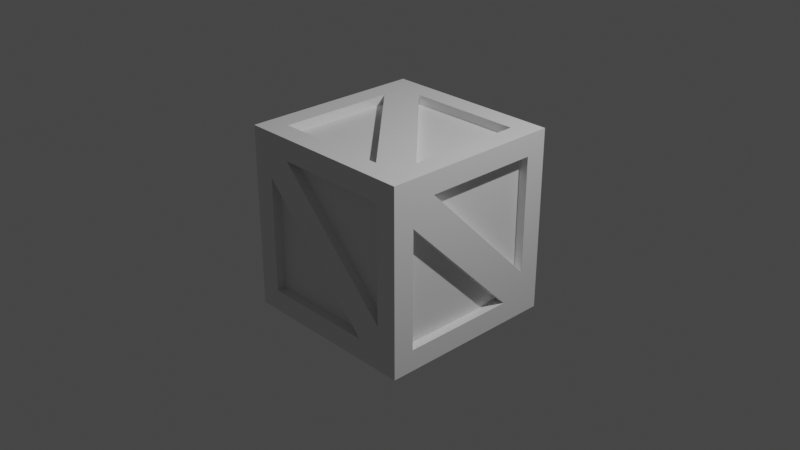 # Source: Single_Crate.blend  (saved by Blender 2.83.19; exported with 4.5.12 LTS)
import bpy
from mathutils import Matrix  # noqa: F401  (used for matrix-valued properties, if any)

bpy.ops.wm.read_factory_settings(use_empty=True)
scene = bpy.context.scene
scene.name = 'Scene'

# ---- collections
col_collection = bpy.data.collections.new('Collection'); scene.collection.children.link(col_collection)

# ---- materials (node trees are filled in below, after node groups)
mat_material = bpy.data.materials.new('Material')
mat_material.alpha_threshold = 0.0
mat_material.use_transparent_shadow = False
mat_material.line_color = (0.0, 0.0, 0.0, 1.0)

# ---- material node trees
mat_material.use_nodes = True; mat_material.node_tree.nodes.clear()
_N = mat_material.node_tree.nodes; _L = mat_material.node_tree.links
n0 = _N.new('ShaderNodeOutputMaterial'); n0.name = 'Material Output'; n0.location = (300, 300)
n1 = _N.new('ShaderNodeBsdfPrincipled'); n1.name = 'Principled BSDF'; n1.location = (10, 300)
n1.distribution = 'GGX'
n1.subsurface_method = 'BURLEY'
n1.inputs[2].default_value = 0.4
n1.inputs[3].default_value = 1.45
n1.inputs[27].default_value = (0.0, 0.0, 0.0, 1.0)
n1.inputs[28].default_value = 1.0
_L.new(n1.outputs[0], n0.inputs[0])
n0.is_active_output = True

# ---- world
world_world = bpy.data.worlds.new('World'); scene.world = world_world
world_world.use_nodes = True; world_world.node_tree.nodes.clear()
_N = world_world.node_tree.nodes; _L = world_world.node_tree.links
n0 = _N.new('ShaderNodeOutputWorld'); n0.name = 'World Output'; n0.location = (300, 300)
n1 = _N.new('ShaderNodeBackground'); n1.name = 'Background'; n1.location = (10, 300)
n1.inputs[0].default_value = (0.05088, 0.05088, 0.05088, 1.0)
_L.new(n1.outputs[0], n0.inputs[0])
n0.is_active_output = True
world_world.color = (0.05088, 0.05088, 0.05088)
world_world.use_sun_shadow = False
world_world.sun_shadow_jitter_overblur = 0.0

# ---- cameras
cam_camera = bpy.data.cameras.new('Camera')
cam_camera.clip_end = 100.0
cam_camera.ortho_scale = 7.314

# ---- lights
light_light = bpy.data.lights.new('Light', 'POINT')
light_light.transmission_factor = 0.0
light_light.energy = 1000.0
light_light.shadow_soft_size = 0.1
light_light.shadow_maximum_resolution = 0.006
light_light.use_absolute_resolution = True

# ---- meshes
me_cube = bpy.data.meshes.new('Cube')
me_cube.from_pydata([(1.0, 1.0, 1.0), (1.0, 1.0, -1.0), (1.0, -1.0, 1.0), (1.0, -1.0, -1.0), (-1.0, 1.0, 1.0), (-1.0, 1.0, -1.0), (-1.0, -1.0, 1.0), (-1.0, -1.0, -1.0), (-1.0, 0.7667, -1.0), (-1.0, -0.7667, -1.0), (1.0, 0.7667, 1.0), (1.0, -0.7667, 1.0), (-1.0, -0.7667, 1.0), (-1.0, 0.7667, 1.0), (1.0, -0.7667, -1.0), (1.0, 0.7667, -1.0), (0.7667, 1.0, -1.0), (-0.7667, 1.0, -1.0), (0.7667, -1.0, 1.0), (-0.7667, -1.0, 1.0), (-0.7667, -1.0, -1.0), (0.7667, -1.0, -1.0), (-0.7667, 1.0, 1.0), (0.7667, 1.0, 1.0), (0.7667, 0.7667, -1.0), (-0.7667, 0.7667, -1.0), (0.7667, -0.7667, -1.0), (-0.7667, -0.7667, -1.0), (-0.7667, 0.7667, 1.0), (0.7667, 0.7667, 1.0), (-0.7667, -0.7667, 1.0), (0.7667, -0.7667, 1.0), (1.0, 1.0, 0.7667), (1.0, 1.0, -0.7667), (-1.0, -1.0, -0.7667), (-1.0, -1.0, 0.7667), (1.0, -1.0, 0.7667), (1.0, -1.0, -0.7667), (-1.0, 1.0, 0.7667), (-1.0, 1.0, -0.7667), (1.0, 0.7667, 0.7667), (1.0, 0.7667, -0.7667), (1.0, -0.7667, 0.7667), (1.0, -0.7667, -0.7667), (-1.0, -0.7667, 0.7667), (-1.0, -0.7667, -0.7667), (-1.0, 0.7667, 0.7667), (-1.0, 0.7667, -0.7667), (-0.7667, 1.0, 0.7667), (-0.7667, 1.0, -0.7667), (0.7667, 1.0, 0.7667), (0.7667, 1.0, -0.7667), (0.7667, -1.0, 0.7667), (0.7667, -1.0, -0.7667), (-0.7667, -1.0, 0.7667), (-0.7667, -1.0, -0.7667), (0.9, 0.7667, 0.7667), (0.9, 0.7667, -0.7667), (0.9, -0.7667, 0.7667), (0.9, -0.7667, -0.7667), (-0.7667, 0.9, 0.7667), (-0.7667, 0.9, -0.7667), (0.7667, 0.9, 0.7667), (0.7667, 0.9, -0.7667), (-0.9, -0.7667, 0.7667), (-0.9, -0.7667, -0.7667), (-0.9, 0.7667, 0.7667), (-0.9, 0.7667, -0.7667), (0.7667, -0.9, 0.7667), (0.7667, -0.9, -0.7667), (-0.7667, -0.9, 0.7667), (-0.7667, -0.9, -0.7667), (-0.7667, 0.7667, 0.9), (0.7667, 0.7667, 0.9), (-0.7667, -0.7667, 0.9), (0.7667, -0.7667, 0.9), (-1.0, 0.5111, -1.0), (-1.0, -0.5111, -1.0), (1.0, 0.5111, 1.0), (1.0, -0.5111, 1.0), (-1.0, -0.5111, 1.0), (-1.0, 0.5111, 1.0), (1.0, -0.5111, -1.0), (1.0, 0.5111, -1.0), (0.7667, 0.5111, 1.0), (0.7667, -0.5111, 1.0), (-0.7667, 0.5111, 1.0), (-0.7667, -0.5111, 1.0), (-0.7667, 0.5111, -1.0), (-0.7667, -0.5111, -1.0), (0.7667, 0.5111, -1.0), (0.7667, -0.5111, -1.0), (-1.0, -0.5111, -0.7667), (-1.0, 0.5111, -0.7667), (-1.0, -0.5111, 0.7667), (-1.0, 0.5111, 0.7667), (1.0, 0.5111, -0.7667), (1.0, -0.5111, -0.7667), (1.0, 0.5111, 0.7667), (1.0, -0.5111, 0.7667), (0.9, 0.5111, -0.7667), (0.9, -0.5111, -0.7667), (0.9, 0.5111, 0.7667), (0.9, -0.5111, 0.7667), (-0.9, -0.5111, -0.7667), (-0.9, 0.5111, -0.7667), (-0.9, -0.5111, 0.7667), (-0.9, 0.5111, 0.7667), (0.7667, 0.5111, 0.9), (0.7667, -0.5111, 0.9), (-0.7667, 0.5111, 0.9), (-0.7667, -0.5111, 0.9), (1.0, 1.0, 0.5111), (1.0, 1.0, -0.5111), (-1.0, -1.0, -0.5111), (-1.0, -1.0, 0.5111), (1.0, -1.0, 0.5111), (1.0, -1.0, -0.5111), (-1.0, 1.0, 0.5111), (-1.0, 1.0, -0.5111), (1.0, 0.7667, 0.5111), (1.0, 0.7667, -0.5111), (1.0, -0.7667, 0.5111), (1.0, -0.7667, -0.5111), (-1.0, -0.7667, 0.5111), (-1.0, -0.7667, -0.5111), (-1.0, 0.7667, 0.5111), (-1.0, 0.7667, -0.5111), (-0.7667, 1.0, 0.5111), (-0.7667, 1.0, -0.5111), (0.7667, 1.0, 0.5111), (0.7667, 1.0, -0.5111), (0.7667, -1.0, 0.5111), (0.7667, -1.0, -0.5111), (-0.7667, -1.0, 0.5111), (-0.7667, -1.0, -0.5111), (0.9, 0.7667, 0.5111), (0.9, 0.7667, -0.5111), (0.9, -0.7667, 0.5111), (0.9, -0.7667, -0.5111), (-0.7667, 0.9, 0.5111), (-0.7667, 0.9, -0.5111), (0.7667, 0.9, 0.5111), (0.7667, 0.9, -0.5111), (-0.9, -0.7667, 0.5111), (-0.9, -0.7667, -0.5111), (-0.9, 0.7667, 0.5111), (-0.9, 0.7667, -0.5111), (0.7667, -0.9, 0.5111), (0.7667, -0.9, -0.5111), (-0.7667, -0.9, 0.5111), (-0.7667, -0.9, -0.5111), (-0.9, -0.5111, 0.5111), (-0.9, -0.5111, -0.5111), (-0.9, 0.5111, 0.5111), (-0.9, 0.5111, -0.5111), (0.9, 0.5111, 0.5111), (0.9, 0.5111, -0.5111), (0.9, -0.5111, 0.5111), (0.9, -0.5111, -0.5111), (0.5111, 1.0, -1.0), (-0.5111, 1.0, -1.0), (0.5111, -1.0, 1.0), (-0.5111, -1.0, 1.0), (-0.5111, -1.0, -1.0), (0.5111, -1.0, -1.0), (-0.5111, 1.0, 1.0), (0.5111, 1.0, 1.0), (0.5111, 0.7667, -1.0), (-0.5111, 0.7667, -1.0), (0.5111, -0.7667, -1.0), (-0.5111, -0.7667, -1.0), (-0.5111, 0.7667, 1.0), (0.5111, 0.7667, 1.0), (-0.5111, -0.7667, 1.0), (0.5111, -0.7667, 1.0), (0.5111, -1.0, -0.7667), (-0.5111, -1.0, -0.7667), (0.5111, -1.0, 0.7667), (-0.5111, -1.0, 0.7667), (-0.5111, 1.0, -0.7667), (0.5111, 1.0, -0.7667), (-0.5111, 1.0, 0.7667), (0.5111, 1.0, 0.7667), (-0.5111, 0.9, -0.7667), (0.5111, 0.9, -0.7667), (-0.5111, 0.9, 0.7667), (0.5111, 0.9, 0.7667), (0.5111, -0.9, -0.7667), (-0.5111, -0.9, -0.7667), (0.5111, -0.9, 0.7667), (-0.5111, -0.9, 0.7667), (-0.5111, 0.7667, 0.9), (0.5111, 0.7667, 0.9), (-0.5111, -0.7667, 0.9), (0.5111, -0.7667, 0.9), (-0.5111, 0.5111, 0.9), (0.5111, 0.5111, 0.9), (-0.5111, -0.5111, 0.9), (0.5111, -0.5111, 0.9), (0.5111, 0.5111, -1.0), (-0.5111, 0.5111, -1.0), (0.5111, -0.5111, -1.0), (-0.5111, -0.5111, -1.0), (0.5111, -0.9, -0.5111), (-0.5111, -0.9, -0.5111), (0.5111, -0.9, 0.5111), (-0.5111, -0.9, 0.5111), (-0.5111, 0.9, -0.5111), (0.5111, 0.9, -0.5111), (-0.5111, 0.9, 0.5111), (0.5111, 0.9, 0.5111)], [], [(30, 12, 6, 19), (54, 19, 6, 35), (46, 13, 4, 38), (26, 14, 3, 21), (42, 11, 2, 36), (50, 23, 0, 32), (32, 0, 10, 40), (99, 79, 11, 42), (16, 1, 15, 24), (91, 82, 14, 26), (35, 6, 12, 44), (95, 81, 13, 46), (22, 4, 13, 28), (87, 80, 12, 30), (79, 85, 31, 11), (87, 30, 74, 111), (0, 23, 29, 10), (166, 22, 28, 172), (77, 89, 27, 9), (202, 91, 26, 170), (5, 17, 25, 8), (160, 16, 24, 168), (38, 4, 22, 48), (183, 167, 23, 50), (9, 27, 20, 7), (170, 26, 21, 165), (36, 2, 18, 52), (179, 163, 19, 54), (11, 31, 18, 2), (174, 30, 19, 163), (164, 177, 55, 20), (176, 53, 69, 188), (3, 37, 53, 21), (116, 36, 52, 132), (160, 181, 51, 16), (183, 50, 62, 187), (5, 39, 49, 17), (118, 38, 48, 128), (76, 93, 47, 8), (124, 44, 64, 144), (7, 34, 45, 9), (115, 35, 44, 124), (82, 97, 43, 14), (123, 43, 59, 139), (1, 33, 41, 15), (112, 32, 40, 120), (16, 51, 33, 1), (130, 50, 32, 112), (14, 43, 37, 3), (122, 42, 36, 116), (8, 47, 39, 5), (126, 46, 38, 118), (20, 55, 34, 7), (134, 54, 35, 115), (158, 103, 58, 138), (120, 40, 56, 136), (96, 41, 57, 100), (99, 42, 58, 103), (211, 187, 62, 142), (131, 51, 63, 143), (128, 48, 60, 140), (180, 49, 61, 184), (154, 107, 66, 146), (95, 46, 66, 107), (92, 45, 65, 104), (127, 47, 67, 147), (207, 191, 70, 150), (179, 54, 70, 191), (135, 55, 71, 151), (132, 52, 68, 148), (198, 111, 74, 194), (175, 31, 75, 195), (172, 28, 72, 192), (84, 29, 73, 108), (31, 85, 109, 75), (85, 84, 108, 109), (192, 72, 110, 196), (196, 110, 111, 198), (47, 93, 105, 67), (93, 92, 104, 105), (44, 94, 106, 64), (94, 95, 107, 106), (144, 64, 106, 152), (152, 106, 107, 154), (40, 98, 102, 56), (98, 99, 103, 102), (43, 97, 101, 59), (97, 96, 100, 101), (136, 56, 102, 156), (156, 102, 103, 158), (15, 41, 96, 83), (83, 96, 97, 82), (9, 45, 92, 77), (77, 92, 93, 76), (168, 24, 90, 200), (200, 90, 91, 202), (8, 25, 88, 76), (76, 88, 89, 77), (28, 86, 110, 72), (86, 87, 111, 110), (10, 29, 84, 78), (78, 84, 85, 79), (28, 13, 81, 86), (86, 81, 80, 87), (44, 12, 80, 94), (94, 80, 81, 95), (24, 15, 83, 90), (90, 83, 82, 91), (40, 10, 78, 98), (98, 78, 79, 99), (100, 157, 159, 101), (157, 156, 158, 159), (57, 137, 157, 100), (137, 136, 156, 157), (104, 153, 155, 105), (153, 152, 154, 155), (65, 145, 153, 104), (145, 144, 152, 153), (53, 133, 149, 69), (133, 132, 148, 149), (54, 134, 150, 70), (134, 135, 151, 150), (189, 205, 151, 71), (205, 207, 150, 151), (46, 126, 146, 66), (126, 127, 147, 146), (105, 155, 147, 67), (155, 154, 146, 147), (49, 129, 141, 61), (129, 128, 140, 141), (50, 130, 142, 62), (130, 131, 143, 142), (185, 209, 143, 63), (209, 211, 142, 143), (41, 121, 137, 57), (121, 120, 136, 137), (101, 159, 139, 59), (159, 158, 138, 139), (55, 135, 114, 34), (135, 134, 115, 114), (47, 127, 119, 39), (127, 126, 118, 119), (43, 123, 117, 37), (123, 122, 116, 117), (51, 131, 113, 33), (131, 130, 112, 113), (33, 113, 121, 41), (113, 112, 120, 121), (42, 122, 138, 58), (122, 123, 139, 138), (34, 114, 125, 45), (114, 115, 124, 125), (45, 125, 145, 65), (125, 124, 144, 145), (39, 119, 129, 49), (119, 118, 128, 129), (37, 117, 133, 53), (117, 116, 132, 133), (141, 140, 210, 208), (208, 210, 211, 209), (61, 141, 208, 184), (184, 208, 209, 185), (149, 148, 206, 204), (204, 206, 207, 205), (69, 149, 204, 188), (188, 204, 205, 189), (88, 201, 203, 89), (201, 200, 202, 203), (25, 169, 201, 88), (169, 168, 200, 201), (108, 197, 199, 109), (197, 196, 198, 199), (73, 193, 197, 108), (193, 192, 196, 197), (29, 173, 193, 73), (173, 172, 192, 193), (30, 174, 194, 74), (174, 175, 195, 194), (109, 199, 195, 75), (199, 198, 194, 195), (52, 178, 190, 68), (178, 179, 191, 190), (148, 68, 190, 206), (206, 190, 191, 207), (51, 181, 185, 63), (181, 180, 184, 185), (140, 60, 186, 210), (210, 186, 187, 211), (48, 182, 186, 60), (182, 183, 187, 186), (17, 49, 180, 161), (161, 180, 181, 160), (55, 177, 189, 71), (177, 176, 188, 189), (21, 53, 176, 165), (165, 176, 177, 164), (31, 175, 162, 18), (175, 174, 163, 162), (52, 18, 162, 178), (178, 162, 163, 179), (27, 171, 164, 20), (171, 170, 165, 164), (48, 22, 166, 182), (182, 166, 167, 183), (17, 161, 169, 25), (161, 160, 168, 169), (89, 203, 171, 27), (203, 202, 170, 171), (23, 167, 173, 29), (167, 166, 172, 173), (150, 134, 176, 188), (149, 133, 179, 191), (179, 133, 53, 176, 134, 54), (104, 92, 126, 146), (107, 95, 125, 145), (95, 125, 45, 92, 126, 46), (130, 142, 184, 180), (129, 141, 187, 183), (129, 183, 50, 130, 180, 49), (100, 96, 122, 138), (103, 99, 121, 137), (121, 99, 42, 122, 96, 41), (86, 110, 195, 175), (85, 109, 192, 172), (86, 175, 31, 85, 172, 28)])
_uv = me_cube.uv_layers.new(name='UVMap')
_uv.uv.foreach_set('vector', [0.7917, 0.6667, 0.875, 0.6667, 0.875, 0.75, 0.7917, 0.75, 0.5417, 0.9167, 0.625, 0.9167, 0.625, 1.0, 0.5417, 1.0, 0.5417, 0.1667, 0.625, 0.1667, 0.625, 0.25, 0.5417, 0.25, 0.2917, 0.6667, 0.375, 0.6667, 0.375, 0.75, 0.2917, 0.75, 0.5417, 0.6667, 0.625, 0.6667, 0.625, 0.75, 0.5417, 0.75, 0.5417, 0.4167, 0.625, 0.4167, 0.625, 0.5, 0.5417, 0.5, 0.5417, 0.5, 0.625, 0.5, 0.625, 0.5833, 0.5417, 0.5833, 0.5417, 0.6389, 0.625, 0.6389, 0.625, 0.6667, 0.5417, 0.6667, 0.2917, 0.5, 0.375, 0.5, 0.375, 0.5833, 0.2917, 0.5833, 0.2917, 0.6389, 0.375, 0.6389, 0.375, 0.6667, 0.2917, 0.6667, 0.5417, 0.0, 0.625, 0.0, 0.625, 0.08333, 0.5417, 0.08333, 0.5417, 0.1389, 0.625, 0.1389, 0.625, 0.1667, 0.5417, 0.1667, 0.7917, 0.5, 0.875, 0.5, 0.875, 0.5833, 0.7917, 0.5833, 0.7917, 0.6389, 0.875, 0.6389, 0.875, 0.6667, 0.7917, 0.6667, 0.625, 0.6389, 0.7083, 0.6389, 0.7083, 0.6667, 0.625, 0.6667, 0.7917, 0.6389, 0.7917, 0.6667, 0.7917, 0.6667, 0.7917, 0.6389, 0.625, 0.5, 0.7083, 0.5, 0.7083, 0.5833, 0.625, 0.5833, 0.7639, 0.5, 0.7917, 0.5, 0.7917, 0.5833, 0.7639, 0.5833, 0.125, 0.6389, 0.2083, 0.6389, 0.2083, 0.6667, 0.125, 0.6667, 0.2639, 0.6389, 0.2917, 0.6389, 0.2917, 0.6667, 0.2639, 0.6667, 0.125, 0.5, 0.2083, 0.5, 0.2083, 0.5833, 0.125, 0.5833, 0.2639, 0.5, 0.2917, 0.5, 0.2917, 0.5833, 0.2639, 0.5833, 0.5417, 0.25, 0.625, 0.25, 0.625, 0.3333, 0.5417, 0.3333, 0.5417, 0.3889, 0.625, 0.3889, 0.625, 0.4167, 0.5417, 0.4167, 0.125, 0.6667, 0.2083, 0.6667, 0.2083, 0.75, 0.125, 0.75, 0.2639, 0.6667, 0.2917, 0.6667, 0.2917, 0.75, 0.2639, 0.75, 0.5417, 0.75, 0.625, 0.75, 0.625, 0.8333, 0.5417, 0.8333, 0.5417, 0.8889, 0.625, 0.8889, 0.625, 0.9167, 0.5417, 0.9167, 0.625, 0.6667, 0.7083, 0.6667, 0.7083, 0.75, 0.625, 0.75, 0.7639, 0.6667, 0.7917, 0.6667, 0.7917, 0.75, 0.7639, 0.75, 0.375, 0.8889, 0.4583, 0.8889, 0.4583, 0.9167, 0.375, 0.9167, 0.4583, 0.8611, 0.4583, 0.8333, 0.4583, 0.8333, 0.4583, 0.8611, 0.375, 0.75, 0.4583, 0.75, 0.4583, 0.8333, 0.375, 0.8333, 0.5139, 0.75, 0.5417, 0.75, 0.5417, 0.8333, 0.5139, 0.8333, 0.375, 0.3889, 0.4583, 0.3889, 0.4583, 0.4167, 0.375, 0.4167, 0.5417, 0.3889, 0.5417, 0.4167, 0.5417, 0.4167, 0.5417, 0.3889, 0.375, 0.25, 0.4583, 0.25, 0.4583, 0.3333, 0.375, 0.3333, 0.5139, 0.25, 0.5417, 0.25, 0.5417, 0.3333, 0.5139, 0.3333, 0.375, 0.1389, 0.4583, 0.1389, 0.4583, 0.1667, 0.375, 0.1667, 0.5139, 0.08333, 0.5417, 0.08333, 0.5417, 0.08333, 0.5139, 0.08333, 0.375, 0.0, 0.4583, 0.0, 0.4583, 0.08333, 0.375, 0.08333, 0.5139, 0.0, 0.5417, 0.0, 0.5417, 0.08333, 0.5139, 0.08333, 0.375, 0.6389, 0.4583, 0.6389, 0.4583, 0.6667, 0.375, 0.6667, 0.4861, 0.6667, 0.4583, 0.6667, 0.4583, 0.6667, 0.4861, 0.6667, 0.375, 0.5, 0.4583, 0.5, 0.4583, 0.5833, 0.375, 0.5833, 0.5139, 0.5, 0.5417, 0.5, 0.5417, 0.5833, 0.5139, 0.5833, 0.375, 0.4167, 0.4583, 0.4167, 0.4583, 0.5, 0.375, 0.5, 0.5139, 0.4167, 0.5417, 0.4167, 0.5417, 0.5, 0.5139, 0.5, 0.375, 0.6667, 0.4583, 0.6667, 0.4583, 0.75, 0.375, 0.75, 0.5139, 0.6667, 0.5417, 0.6667, 0.5417, 0.75, 0.5139, 0.75, 0.375, 0.1667, 0.4583, 0.1667, 0.4583, 0.25, 0.375, 0.25, 0.5139, 0.1667, 0.5417, 0.1667, 0.5417, 0.25, 0.5139, 0.25, 0.375, 0.9167, 0.4583, 0.9167, 0.4583, 1.0, 0.375, 1.0, 0.5139, 0.9167, 0.5417, 0.9167, 0.5417, 1.0, 0.5139, 1.0, 0.5139, 0.6389, 0.5417, 0.6389, 0.5417, 0.6667, 0.5139, 0.6667, 0.5139, 0.5833, 0.5417, 0.5833, 0.5417, 0.5833, 0.5139, 0.5833, 0.4583, 0.6111, 0.4583, 0.5833, 0.4583, 0.5833, 0.4583, 0.6111, 0.5417, 0.6389, 0.5417, 0.6667, 0.5417, 0.6667, 0.5417, 0.6389, 0.5139, 0.3889, 0.5417, 0.3889, 0.5417, 0.4167, 0.5139, 0.4167, 0.4861, 0.4167, 0.4583, 0.4167, 0.4583, 0.4167, 0.4861, 0.4167, 0.5139, 0.3333, 0.5417, 0.3333, 0.5417, 0.3333, 0.5139, 0.3333, 0.4583, 0.3611, 0.4583, 0.3333, 0.4583, 0.3333, 0.4583, 0.3611, 0.5139, 0.1389, 0.5417, 0.1389, 0.5417, 0.1667, 0.5139, 0.1667, 0.5417, 0.1389, 0.5417, 0.1667, 0.5417, 0.1667, 0.5417, 0.1389, 0.4583, 0.1111, 0.4583, 0.08333, 0.4583, 0.08333, 0.4583, 0.1111, 0.4861, 0.1667, 0.4583, 0.1667, 0.4583, 0.1667, 0.4861, 0.1667, 0.5139, 0.8889, 0.5417, 0.8889, 0.5417, 0.9167, 0.5139, 0.9167, 0.5417, 0.8889, 0.5417, 0.9167, 0.5417, 0.9167, 0.5417, 0.8889, 0.4861, 0.9167, 0.4583, 0.9167, 0.4583, 0.9167, 0.4861, 0.9167, 0.5139, 0.8333, 0.5417, 0.8333, 0.5417, 0.8333, 0.5139, 0.8333, 0.7639, 0.6389, 0.7917, 0.6389, 0.7917, 0.6667, 0.7639, 0.6667, 0.7361, 0.6667, 0.7083, 0.6667, 0.7083, 0.6667, 0.7361, 0.6667, 0.7639, 0.5833, 0.7917, 0.5833, 0.7917, 0.5833, 0.7639, 0.5833, 0.7083, 0.6111, 0.7083, 0.5833, 0.7083, 0.5833, 0.7083, 0.6111, 0.7083, 0.6667, 0.7083, 0.6389, 0.7083, 0.6389, 0.7083, 0.6667, 0.7083, 0.6389, 0.7083, 0.6111, 0.7083, 0.6111, 0.7083, 0.6389, 0.7639, 0.5833, 0.7917, 0.5833, 0.7917, 0.6111, 0.7639, 0.6111, 0.7639, 0.6111, 0.7917, 0.6111, 0.7917, 0.6389, 0.7639, 0.6389, 0.4583, 0.1667, 0.4583, 0.1389, 0.4583, 0.1389, 0.4583, 0.1667, 0.4583, 0.1389, 0.4583, 0.1111, 0.4583, 0.1111, 0.4583, 0.1389, 0.5417, 0.08333, 0.5417, 0.1111, 0.5417, 0.1111, 0.5417, 0.08333, 0.5417, 0.1111, 0.5417, 0.1389, 0.5417, 0.1389, 0.5417, 0.1111, 0.5139, 0.08333, 0.5417, 0.08333, 0.5417, 0.1111, 0.5139, 0.1111, 0.5139, 0.1111, 0.5417, 0.1111, 0.5417, 0.1389, 0.5139, 0.1389, 0.5417, 0.5833, 0.5417, 0.6111, 0.5417, 0.6111, 0.5417, 0.5833, 0.5417, 0.6111, 0.5417, 0.6389, 0.5417, 0.6389, 0.5417, 0.6111, 0.4583, 0.6667, 0.4583, 0.6389, 0.4583, 0.6389, 0.4583, 0.6667, 0.4583, 0.6389, 0.4583, 0.6111, 0.4583, 0.6111, 0.4583, 0.6389, 0.5139, 0.5833, 0.5417, 0.5833, 0.5417, 0.6111, 0.5139, 0.6111, 0.5139, 0.6111, 0.5417, 0.6111, 0.5417, 0.6389, 0.5139, 0.6389, 0.375, 0.5833, 0.4583, 0.5833, 0.4583, 0.6111, 0.375, 0.6111, 0.375, 0.6111, 0.4583, 0.6111, 0.4583, 0.6389, 0.375, 0.6389, 0.375, 0.08333, 0.4583, 0.08333, 0.4583, 0.1111, 0.375, 0.1111, 0.375, 0.1111, 0.4583, 0.1111, 0.4583, 0.1389, 0.375, 0.1389, 0.2639, 0.5833, 0.2917, 0.5833, 0.2917, 0.6111, 0.2639, 0.6111, 0.2639, 0.6111, 0.2917, 0.6111, 0.2917, 0.6389, 0.2639, 0.6389, 0.125, 0.5833, 0.2083, 0.5833, 0.2083, 0.6111, 0.125, 0.6111, 0.125, 0.6111, 0.2083, 0.6111, 0.2083, 0.6389, 0.125, 0.6389, 0.7917, 0.5833, 0.7917, 0.6111, 0.7917, 0.6111, 0.7917, 0.5833, 0.7917, 0.6111, 0.7917, 0.6389, 0.7917, 0.6389, 0.7917, 0.6111, 0.625, 0.5833, 0.7083, 0.5833, 0.7083, 0.6111, 0.625, 0.6111, 0.625, 0.6111, 0.7083, 0.6111, 0.7083, 0.6389, 0.625, 0.6389, 0.7917, 0.5833, 0.875, 0.5833, 0.875, 0.6111, 0.7917, 0.6111, 0.7917, 0.6111, 0.875, 0.6111, 0.875, 0.6389, 0.7917, 0.6389, 0.5417, 0.08333, 0.625, 0.08333, 0.625, 0.1111, 0.5417, 0.1111, 0.5417, 0.1111, 0.625, 0.1111, 0.625, 0.1389, 0.5417, 0.1389, 0.2917, 0.5833, 0.375, 0.5833, 0.375, 0.6111, 0.2917, 0.6111, 0.2917, 0.6111, 0.375, 0.6111, 0.375, 0.6389, 0.2917, 0.6389, 0.5417, 0.5833, 0.625, 0.5833, 0.625, 0.6111, 0.5417, 0.6111, 0.5417, 0.6111, 0.625, 0.6111, 0.625, 0.6389, 0.5417, 0.6389, 0.4583, 0.6111, 0.4861, 0.6111, 0.4861, 0.6389, 0.4583, 0.6389, 0.4861, 0.6111, 0.5139, 0.6111, 0.5139, 0.6389, 0.4861, 0.6389, 0.4583, 0.5833, 0.4861, 0.5833, 0.4861, 0.6111, 0.4583, 0.6111, 0.4861, 0.5833, 0.5139, 0.5833, 0.5139, 0.6111, 0.4861, 0.6111, 0.4583, 0.1111, 0.4861, 0.1111, 0.4861, 0.1389, 0.4583, 0.1389, 0.4861, 0.1111, 0.5139, 0.1111, 0.5139, 0.1389, 0.4861, 0.1389, 0.4583, 0.08333, 0.4861, 0.08333, 0.4861, 0.1111, 0.4583, 0.1111, 0.4861, 0.08333, 0.5139, 0.08333, 0.5139, 0.1111, 0.4861, 0.1111, 0.4583, 0.8333, 0.4861, 0.8333, 0.4861, 0.8333, 0.4583, 0.8333, 0.4861, 0.8333, 0.5139, 0.8333, 0.5139, 0.8333, 0.4861, 0.8333, 0.5417, 0.9167, 0.5139, 0.9167, 0.5139, 0.9167, 0.5417, 0.9167, 0.5139, 0.9167, 0.4861, 0.9167, 0.4861, 0.9167, 0.5139, 0.9167, 0.4583, 0.8889, 0.4861, 0.8889, 0.4861, 0.9167, 0.4583, 0.9167, 0.4861, 0.8889, 0.5139, 0.8889, 0.5139, 0.9167, 0.4861, 0.9167, 0.5417, 0.1667, 0.5139, 0.1667, 0.5139, 0.1667, 0.5417, 0.1667, 0.5139, 0.1667, 0.4861, 0.1667, 0.4861, 0.1667, 0.5139, 0.1667, 0.4583, 0.1389, 0.4861, 0.1389, 0.4861, 0.1667, 0.4583, 0.1667, 0.4861, 0.1389, 0.5139, 0.1389, 0.5139, 0.1667, 0.4861, 0.1667, 0.4583, 0.3333, 0.4861, 0.3333, 0.4861, 0.3333, 0.4583, 0.3333, 0.4861, 0.3333, 0.5139, 0.3333, 0.5139, 0.3333, 0.4861, 0.3333, 0.5417, 0.4167, 0.5139, 0.4167, 0.5139, 0.4167, 0.5417, 0.4167, 0.5139, 0.4167, 0.4861, 0.4167, 0.4861, 0.4167, 0.5139, 0.4167, 0.4583, 0.3889, 0.4861, 0.3889, 0.4861, 0.4167, 0.4583, 0.4167, 0.4861, 0.3889, 0.5139, 0.3889, 0.5139, 0.4167, 0.4861, 0.4167, 0.4583, 0.5833, 0.4861, 0.5833, 0.4861, 0.5833, 0.4583, 0.5833, 0.4861, 0.5833, 0.5139, 0.5833, 0.5139, 0.5833, 0.4861, 0.5833, 0.4583, 0.6389, 0.4861, 0.6389, 0.4861, 0.6667, 0.4583, 0.6667, 0.4861, 0.6389, 0.5139, 0.6389, 0.5139, 0.6667, 0.4861, 0.6667, 0.4583, 0.9167, 0.4861, 0.9167, 0.4861, 1.0, 0.4583, 1.0, 0.4861, 0.9167, 0.5139, 0.9167, 0.5139, 1.0, 0.4861, 1.0, 0.4583, 0.1667, 0.4861, 0.1667, 0.4861, 0.25, 0.4583, 0.25, 0.4861, 0.1667, 0.5139, 0.1667, 0.5139, 0.25, 0.4861, 0.25, 0.4583, 0.6667, 0.4861, 0.6667, 0.4861, 0.75, 0.4583, 0.75, 0.4861, 0.6667, 0.5139, 0.6667, 0.5139, 0.75, 0.4861, 0.75, 0.4583, 0.4167, 0.4861, 0.4167, 0.4861, 0.5, 0.4583, 0.5, 0.4861, 0.4167, 0.5139, 0.4167, 0.5139, 0.5, 0.4861, 0.5, 0.4583, 0.5, 0.4861, 0.5, 0.4861, 0.5833, 0.4583, 0.5833, 0.4861, 0.5, 0.5139, 0.5, 0.5139, 0.5833, 0.4861, 0.5833, 0.5417, 0.6667, 0.5139, 0.6667, 0.5139, 0.6667, 0.5417, 0.6667, 0.5139, 0.6667, 0.4861, 0.6667, 0.4861, 0.6667, 0.5139, 0.6667, 0.4583, 0.0, 0.4861, 0.0, 0.4861, 0.08333, 0.4583, 0.08333, 0.4861, 0.0, 0.5139, 0.0, 0.5139, 0.08333, 0.4861, 0.08333, 0.4583, 0.08333, 0.4861, 0.08333, 0.4861, 0.08333, 0.4583, 0.08333, 0.4861, 0.08333, 0.5139, 0.08333, 0.5139, 0.08333, 0.4861, 0.08333, 0.4583, 0.25, 0.4861, 0.25, 0.4861, 0.3333, 0.4583, 0.3333, 0.4861, 0.25, 0.5139, 0.25, 0.5139, 0.3333, 0.4861, 0.3333, 0.4583, 0.75, 0.4861, 0.75, 0.4861, 0.8333, 0.4583, 0.8333, 0.4861, 0.75, 0.5139, 0.75, 0.5139, 0.8333, 0.4861, 0.8333, 0.4861, 0.3333, 0.5139, 0.3333, 0.5139, 0.3611, 0.4861, 0.3611, 0.4861, 0.3611, 0.5139, 0.3611, 0.5139, 0.3889, 0.4861, 0.3889, 0.4583, 0.3333, 0.4861, 0.3333, 0.4861, 0.3611, 0.4583, 0.3611, 0.4583, 0.3611, 0.4861, 0.3611, 0.4861, 0.3889, 0.4583, 0.3889, 0.4861, 0.8333, 0.5139, 0.8333, 0.5139, 0.8611, 0.4861, 0.8611, 0.4861, 0.8611, 0.5139, 0.8611, 0.5139, 0.8889, 0.4861, 0.8889, 0.4583, 0.8333, 0.4861, 0.8333, 0.4861, 0.8611, 0.4583, 0.8611, 0.4583, 0.8611, 0.4861, 0.8611, 0.4861, 0.8889, 0.4583, 0.8889, 0.2083, 0.6111, 0.2361, 0.6111, 0.2361, 0.6389, 0.2083, 0.6389, 0.2361, 0.6111, 0.2639, 0.6111, 0.2639, 0.6389, 0.2361, 0.6389, 0.2083, 0.5833, 0.2361, 0.5833, 0.2361, 0.6111, 0.2083, 0.6111, 0.2361, 0.5833, 0.2639, 0.5833, 0.2639, 0.6111, 0.2361, 0.6111, 0.7083, 0.6111, 0.7361, 0.6111, 0.7361, 0.6389, 0.7083, 0.6389, 0.7361, 0.6111, 0.7639, 0.6111, 0.7639, 0.6389, 0.7361, 0.6389, 0.7083, 0.5833, 0.7361, 0.5833, 0.7361, 0.6111, 0.7083, 0.6111, 0.7361, 0.5833, 0.7639, 0.5833, 0.7639, 0.6111, 0.7361, 0.6111, 0.7083, 0.5833, 0.7361, 0.5833, 0.7361, 0.5833, 0.7083, 0.5833, 0.7361, 0.5833, 0.7639, 0.5833, 0.7639, 0.5833, 0.7361, 0.5833, 0.7917, 0.6667, 0.7639, 0.6667, 0.7639, 0.6667, 0.7917, 0.6667, 0.7639, 0.6667, 0.7361, 0.6667, 0.7361, 0.6667, 0.7639, 0.6667, 0.7083, 0.6389, 0.7361, 0.6389, 0.7361, 0.6667, 0.7083, 0.6667, 0.7361, 0.6389, 0.7639, 0.6389, 0.7639, 0.6667, 0.7361, 0.6667, 0.5417, 0.8333, 0.5417, 0.8611, 0.5417, 0.8611, 0.5417, 0.8333, 0.5417, 0.8611, 0.5417, 0.8889, 0.5417, 0.8889, 0.5417, 0.8611, 0.5139, 0.8333, 0.5417, 0.8333, 0.5417, 0.8611, 0.5139, 0.8611, 0.5139, 0.8611, 0.5417, 0.8611, 0.5417, 0.8889, 0.5139, 0.8889, 0.4583, 0.4167, 0.4583, 0.3889, 0.4583, 0.3889, 0.4583, 0.4167, 0.4583, 0.3889, 0.4583, 0.3611, 0.4583, 0.3611, 0.4583, 0.3889, 0.5139, 0.3333, 0.5417, 0.3333, 0.5417, 0.3611, 0.5139, 0.3611, 0.5139, 0.3611, 0.5417, 0.3611, 0.5417, 0.3889, 0.5139, 0.3889, 0.5417, 0.3333, 0.5417, 0.3611, 0.5417, 0.3611, 0.5417, 0.3333, 0.5417, 0.3611, 0.5417, 0.3889, 0.5417, 0.3889, 0.5417, 0.3611, 0.375, 0.3333, 0.4583, 0.3333, 0.4583, 0.3611, 0.375, 0.3611, 0.375, 0.3611, 0.4583, 0.3611, 0.4583, 0.3889, 0.375, 0.3889, 0.4583, 0.9167, 0.4583, 0.8889, 0.4583, 0.8889, 0.4583, 0.9167, 0.4583, 0.8889, 0.4583, 0.8611, 0.4583, 0.8611, 0.4583, 0.8889, 0.375, 0.8333, 0.4583, 0.8333, 0.4583, 0.8611, 0.375, 0.8611, 0.375, 0.8611, 0.4583, 0.8611, 0.4583, 0.8889, 0.375, 0.8889, 0.7083, 0.6667, 0.7361, 0.6667, 0.7361, 0.75, 0.7083, 0.75, 0.7361, 0.6667, 0.7639, 0.6667, 0.7639, 0.75, 0.7361, 0.75, 0.5417, 0.8333, 0.625, 0.8333, 0.625, 0.8611, 0.5417, 0.8611, 0.5417, 0.8611, 0.625, 0.8611, 0.625, 0.8889, 0.5417, 0.8889, 0.2083, 0.6667, 0.2361, 0.6667, 0.2361, 0.75, 0.2083, 0.75, 0.2361, 0.6667, 0.2639, 0.6667, 0.2639, 0.75, 0.2361, 0.75, 0.5417, 0.3333, 0.625, 0.3333, 0.625, 0.3611, 0.5417, 0.3611, 0.5417, 0.3611, 0.625, 0.3611, 0.625, 0.3889, 0.5417, 0.3889, 0.2083, 0.5, 0.2361, 0.5, 0.2361, 0.5833, 0.2083, 0.5833, 0.2361, 0.5, 0.2639, 0.5, 0.2639, 0.5833, 0.2361, 0.5833, 0.2083, 0.6389, 0.2361, 0.6389, 0.2361, 0.6667, 0.2083, 0.6667, 0.2361, 0.6389, 0.2639, 0.6389, 0.2639, 0.6667, 0.2361, 0.6667, 0.7083, 0.5, 0.7361, 0.5, 0.7361, 0.5833, 0.7083, 0.5833, 0.7361, 0.5, 0.7639, 0.5, 0.7639, 0.5833, 0.7361, 0.5833, 0.5139, 0.9167, 0.5139, 0.9167, 0.4583, 0.8611, 0.4583, 0.8611, 0.4861, 0.8333, 0.4861, 0.8333, 0.5417, 0.8889, 0.5417, 0.8889, 0.0, 0.0, 0.0, 0.0, 0.0, 0.0, 0.0, 0.0, 0.0, 0.0, 0.0, 0.0, 0.4583, 0.1111, 0.4583, 0.1111, 0.5139, 0.1667, 0.5139, 0.1667, 0.5417, 0.1389, 0.5417, 0.1389, 0.4861, 0.08333, 0.4861, 0.08333, 0.0, 0.0, 0.0, 0.0, 0.0, 0.0, 0.0, 0.0, 0.0, 0.0, 0.0, 0.0, 0.5139, 0.4167, 0.5139, 0.4167, 0.4583, 0.3611, 0.4583, 0.3611, 0.4861, 0.3333, 0.4861, 0.3333, 0.5417, 0.3889, 0.5417, 0.3889, 0.0, 0.0, 0.0, 0.0, 0.0, 0.0, 0.0, 0.0, 0.0, 0.0, 0.0, 0.0, 0.4583, 0.6111, 0.4583, 0.6111, 0.5139, 0.6667, 0.5139, 0.6667, 0.5417, 0.6389, 0.5417, 0.6389, 0.4861, 0.5833, 0.4861, 0.5833, 0.0, 0.0, 0.0, 0.0, 0.0, 0.0, 0.0, 0.0, 0.0, 0.0, 0.0, 0.0, 0.7917, 0.6111, 0.7917, 0.6111, 0.7361, 0.6667, 0.7361, 0.6667, 0.7083, 0.6389, 0.7083, 0.6389, 0.7639, 0.5833, 0.7639, 0.5833, 0.0, 0.0, 0.0, 0.0, 0.0, 0.0, 0.0, 0.0, 0.0, 0.0, 0.0, 0.0])
me_cube.materials.append(mat_material)
me_cube.use_remesh_preserve_volume = False
me_cube.use_remesh_preserve_attributes = False
me_cube.use_mirror_vertex_groups = False
me_cube.update()

# ---- objects
ob_cube = bpy.data.objects.new('Cube', me_cube)
ob_light = bpy.data.objects.new('Light', light_light)
ob_camera = bpy.data.objects.new('Camera', cam_camera)

# ---- transforms, parenting, visibility, modifiers, constraints
ob_cube.location = (0.0, 0.0, 0.0)
ob_cube.lock_rotations_4d = False
ob_cube.empty_display_type = 'ARROWS'
ob_cube.lineart.crease_threshold = 0.0
ob_light.location = (4.076, 1.005, 5.904)
ob_light.rotation_euler = (0.6503, 0.05522, 1.866)
ob_light.lock_rotations_4d = False
ob_light.empty_display_type = 'ARROWS'
ob_light.color = (0.0, 0.0, 0.0, 0.0)
ob_light.lineart.crease_threshold = 0.0
ob_camera.location = (7.359, -6.926, 4.958)
ob_camera.rotation_euler = (1.109, 0.0, 0.8149)
ob_camera.lock_rotations_4d = False
ob_camera.empty_display_type = 'ARROWS'
ob_camera.color = (0.0, 0.0, 0.0, 0.0)
ob_camera.display_type = 'WIRE'
ob_camera.lineart.crease_threshold = 0.0

# ---- collection membership
col_collection.objects.link(ob_cube)
col_collection.objects.link(ob_light)
col_collection.objects.link(ob_camera)

# ---- scene / render settings (as saved in the file)
scene.camera = ob_camera
scene.frame_start = 1; scene.frame_end = 250; scene.frame_set(1)
scene.render.engine = 'BLENDER_EEVEE_NEXT'
scene.cycles.use_denoising = False
scene.cycles.samples = 128
scene.cycles.sampling_pattern = 'TABULATED_SOBOL'
scene.cycles.use_adaptive_sampling = False
scene.cycles.use_light_tree = False
scene.view_settings.view_transform = 'Filmic'
bpy.context.view_layer.update()
